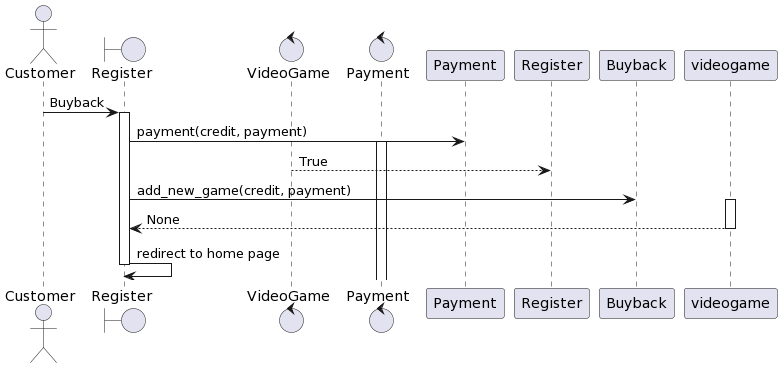

The diagram above was rendered by PlantUML. Its source (embedded in the PNG):
@startuml
actor Customer
boundary "Register" as register
control "VideoGame" as game
control "Payment" as pay
Customer -> register: Buyback
activate register
register -> Payment: payment(credit, payment)
activate pay
game --> Register: True
deactivate game
register -> Buyback: add_new_game(credit, payment)
activate videogame
videogame --> register: None
deactivate videogame
register -> register: redirect to home page
deactivate register
@enduml